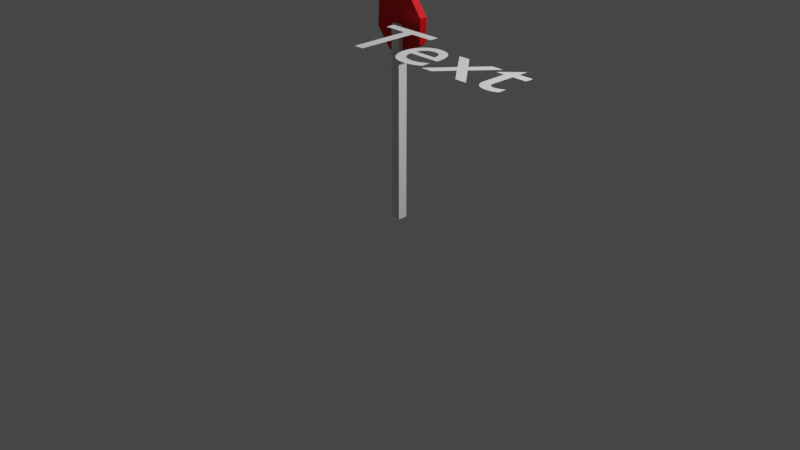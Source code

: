 # Source: stopsign.blend  (saved by Blender 3.4.6; exported with 4.5.12 LTS)
import bpy
from mathutils import Matrix  # noqa: F401  (used for matrix-valued properties, if any)

bpy.ops.wm.read_factory_settings(use_empty=True)
scene = bpy.context.scene
scene.name = 'Scene'

# ---- collections
col_collection = bpy.data.collections.new('Collection'); scene.collection.children.link(col_collection)

# ---- materials (node trees are filled in below, after node groups)
mat_red = bpy.data.materials.new('red')
mat_red.use_transparent_shadow = False

# ---- material node trees
mat_red.use_nodes = True; mat_red.node_tree.nodes.clear()
_N = mat_red.node_tree.nodes; _L = mat_red.node_tree.links
n0 = _N.new('ShaderNodeBsdfPrincipled'); n0.name = 'Principled BSDF'; n0.location = (10, 300)
n0.distribution = 'GGX'
n0.subsurface_method = 'RANDOM_WALK_SKIN'
n0.inputs[0].default_value = (0.8, 0.002702, 0.007336, 1.0)
n0.inputs[1].default_value = 0.5
n0.inputs[3].default_value = 1.45
n0.inputs[27].default_value = (0.0, 0.0, 0.0, 1.0)
n0.inputs[28].default_value = 1.0
n1 = _N.new('ShaderNodeOutputMaterial'); n1.name = 'Material Output'; n1.location = (300, 300)
_L.new(n0.outputs[0], n1.inputs[0])
n1.is_active_output = True

# ---- world
world_world = bpy.data.worlds.new('World'); scene.world = world_world
world_world.use_nodes = True; world_world.node_tree.nodes.clear()
_N = world_world.node_tree.nodes; _L = world_world.node_tree.links
n0 = _N.new('ShaderNodeOutputWorld'); n0.name = 'World Output'; n0.location = (300, 300)
n1 = _N.new('ShaderNodeBackground'); n1.name = 'Background'; n1.location = (10, 300)
n1.inputs[0].default_value = (0.05088, 0.05088, 0.05088, 1.0)
_L.new(n1.outputs[0], n0.inputs[0])
n0.is_active_output = True
world_world.color = (0.05088, 0.05088, 0.05088)
world_world.use_sun_shadow = False
world_world.sun_shadow_jitter_overblur = 0.0

# ---- cameras
cam_camera = bpy.data.cameras.new('Camera')
cam_camera.clip_end = 100.0
cam_camera.ortho_scale = 7.314

# ---- lights
light_light = bpy.data.lights.new('Light', 'POINT')
light_light.transmission_factor = 0.0
light_light.energy = 1000.0
light_light.shadow_soft_size = 0.1
light_light.shadow_maximum_resolution = 0.006
light_light.use_absolute_resolution = True

# ---- meshes
me_cube_001 = bpy.data.meshes.new('Cube.001')
me_cube_001.from_pydata([(-1.0, -1.0, -1.0), (-1.0, -1.0, 1.0), (-1.0, 1.0, -1.0), (-1.0, 1.0, 1.0), (1.0, -1.0, -1.0), (1.0, -1.0, 1.0), (1.0, 1.0, -1.0), (1.0, 1.0, 1.0)], [], [(0, 1, 3, 2), (2, 3, 7, 6), (6, 7, 5, 4), (4, 5, 1, 0), (2, 6, 4, 0), (7, 3, 1, 5)])
_uv = me_cube_001.uv_layers.new(name='UVMap')
_uv.uv.foreach_set('vector', [0.375, 0.0, 0.625, 0.0, 0.625, 0.25, 0.375, 0.25, 0.375, 0.25, 0.625, 0.25, 0.625, 0.5, 0.375, 0.5, 0.375, 0.5, 0.625, 0.5, 0.625, 0.75, 0.375, 0.75, 0.375, 0.75, 0.625, 0.75, 0.625, 1.0, 0.375, 1.0, 0.125, 0.5, 0.375, 0.5, 0.375, 0.75, 0.125, 0.75, 0.625, 0.5, 0.875, 0.5, 0.875, 0.75, 0.625, 0.75])
me_cube_001.update()
me_cube_002 = bpy.data.meshes.new('Cube.002')
me_cube_002.from_pydata([(0.7127, -0.9095, 0.7806), (0.7127, 1.091, 0.7806), (1.0, 1.0, 0.0), (1.0, -1.0, 0.0), (0.001751, 1.059, 0.9872), (0.0, -1.0, 1.0), (0.0, -1.0, 0.0), (0.0008758, 1.029, -0.006395), (-0.7127, -0.9095, 0.7806), (-0.7127, 1.091, 0.7806), (-1.0, 1.0, 0.0), (-1.0, -1.0, 0.0), (-0.001751, 1.059, 0.9872), (-0.0008758, 1.029, -0.006395), (0.7127, -0.9095, -0.7806), (0.7127, 1.091, -0.7806), (0.001751, 1.059, -0.9872), (0.0, -1.0, -1.0), (0.0008758, 1.029, 0.006395), (-0.7127, -0.9095, -0.7806), (-0.7127, 1.091, -0.7806), (-0.001751, 1.059, -0.9872), (-0.0008758, 1.029, 0.006395)], [], [(7, 4, 1, 2), (2, 1, 0, 3), (1, 4, 5, 0), (3, 0, 5, 6), (13, 10, 9, 12), (10, 11, 8, 9), (9, 8, 5, 12), (11, 6, 5, 8), (18, 2, 15, 16), (2, 3, 14, 15), (15, 14, 17, 16), (3, 6, 17, 14), (22, 21, 20, 10), (10, 20, 19, 11), (20, 21, 17, 19), (11, 19, 17, 6)])
_uv = me_cube_002.uv_layers.new(name='UVMap')
_uv.uv.foreach_set('vector', [0.02561, 0.3943, 0.03303, 0.6427, 0.02202, 0.5916, 0.03303, 0.3955, 0.25, 0.5433, 0.4451, 0.5473, 0.4451, 0.4593, 0.25, 0.5178, 0.4451, 0.5473, 0.4968, 0.2612, 0.5, 0.7759, 0.4451, 0.4593, 0.25, 0.5178, 0.4451, 0.4593, 0.5, 0.7759, 0.25, 0.4207, 0.003592, 1.024, 0.01101, 1.023, 0.0, 0.827, 0.01101, 0.7759, 0.75, 0.2562, 0.75, 0.7562, 0.5549, 0.7533, 0.5549, 0.2533, 0.5549, 0.2533, 0.5549, 0.7533, 0.5, 0.7759, 0.5032, 0.2612, 0.75, 0.7562, 0.75, 0.7759, 0.5, 0.7759, 0.5549, 0.7533, 0.03662, 1.024, 0.04404, 1.023, 0.03303, 0.827, 0.04404, 0.7759, 0.25, 0.5433, 0.25, 0.5178, 0.05486, 0.398, 0.05486, 0.2533, 0.05486, 0.2533, 0.05486, 0.398, 0.0, 0.4207, 0.003198, 0.2612, 0.25, 0.5178, 0.25, 0.4207, 0.0, 0.4207, 0.05486, 0.398, 0.0146, 0.7759, 0.02202, 1.024, 0.01101, 0.9732, 0.02202, 0.7771, 0.75, 0.2562, 0.9451, 0.2336, 0.9451, 0.7336, 0.75, 0.7562, 0.9451, 0.2336, 0.9968, 0.2612, 1.0, 0.7759, 0.9451, 0.7336, 0.75, 0.7562, 0.9451, 0.7336, 1.0, 0.7759, 0.75, 0.7759])
me_cube_002.materials.append(mat_red)
me_cube_002.update()

# ---- curves / text
txt_text = bpy.data.curves.new('Text', 'FONT')
txt_text.dimensions = '2D'
txt_text.body = 'Text'

# ---- objects
ob_cube = bpy.data.objects.new('Cube', me_cube_001)
ob_cube_001 = bpy.data.objects.new('Cube.001', me_cube_002)
ob_text = bpy.data.objects.new('Text', txt_text)
ob_light = bpy.data.objects.new('Light', light_light)
ob_camera = bpy.data.objects.new('Camera', cam_camera)

# ---- transforms, parenting, visibility, modifiers, constraints
ob_cube.location = (0.0, 0.0, 1.027)
ob_cube.scale = (0.05, 0.05, 1.0)
ob_cube_001.location = (0.0, 0.03677, 2.038)
ob_cube_001.rotation_euler = (0.0, -0.3137, 0.0)
ob_cube_001.scale = (0.3, 0.04, 0.3)
ob_text.location = (0.03882, -0.8017, 2.049)
ob_light.location = (4.076, 1.005, 5.904)
ob_light.rotation_euler = (0.6503, 0.05522, 1.866)
ob_light.lock_rotations_4d = False
ob_light.empty_display_type = 'ARROWS'
ob_light.color = (0.0, 0.0, 0.0, 0.0)
ob_light.lineart.crease_threshold = 0.0
ob_camera.location = (7.359, -6.926, 4.958)
ob_camera.rotation_euler = (1.109, 0.0, 0.8149)
ob_camera.lock_rotations_4d = False
ob_camera.empty_display_type = 'ARROWS'
ob_camera.color = (0.0, 0.0, 0.0, 0.0)
ob_camera.display_type = 'WIRE'
ob_camera.lineart.crease_threshold = 0.0

# ---- collection membership
scene.collection.objects.link(ob_cube)
scene.collection.objects.link(ob_cube_001)
scene.collection.objects.link(ob_text)
col_collection.objects.link(ob_light)
col_collection.objects.link(ob_camera)

# ---- scene / render settings (as saved in the file)
scene.camera = ob_camera
scene.frame_start = 1; scene.frame_end = 250; scene.frame_set(1)
scene.render.engine = 'BLENDER_EEVEE_NEXT'
scene.cycles.sampling_pattern = 'TABULATED_SOBOL'
scene.cycles.use_light_tree = False
scene.view_settings.view_transform = 'Filmic'
bpy.context.view_layer.update()
